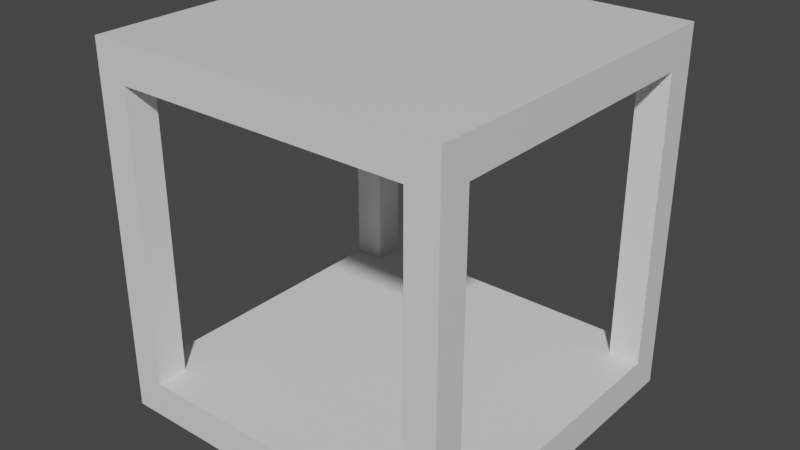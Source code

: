 # Source: EndTable.blend  (saved by Blender 2.91.10; exported with 4.5.12 LTS)
import bpy
from mathutils import Matrix  # noqa: F401  (used for matrix-valued properties, if any)

bpy.ops.wm.read_factory_settings(use_empty=True)
scene = bpy.context.scene
scene.name = 'Scene'

# ---- collections
col_collection = bpy.data.collections.new('Collection'); scene.collection.children.link(col_collection)

# ---- materials (node trees are filled in below, after node groups)
mat_material = bpy.data.materials.new('Material')
mat_material.alpha_threshold = 0.0
mat_material.use_transparent_shadow = False
mat_material.line_color = (0.0, 0.0, 0.0, 1.0)

# ---- material node trees
mat_material.use_nodes = True; mat_material.node_tree.nodes.clear()
_N = mat_material.node_tree.nodes; _L = mat_material.node_tree.links
n0 = _N.new('ShaderNodeOutputMaterial'); n0.name = 'Material Output'; n0.location = (300, 300)
n1 = _N.new('ShaderNodeBsdfPrincipled'); n1.name = 'Principled BSDF'; n1.location = (10, 300)
n1.distribution = 'GGX'
n1.subsurface_method = 'BURLEY'
n1.inputs[2].default_value = 0.4
n1.inputs[3].default_value = 1.45
n1.inputs[27].default_value = (0.0, 0.0, 0.0, 1.0)
n1.inputs[28].default_value = 1.0
_L.new(n1.outputs[0], n0.inputs[0])
n0.is_active_output = True

# ---- world
world_world = bpy.data.worlds.new('World'); scene.world = world_world
world_world.use_nodes = True; world_world.node_tree.nodes.clear()
_N = world_world.node_tree.nodes; _L = world_world.node_tree.links
n0 = _N.new('ShaderNodeOutputWorld'); n0.name = 'World Output'; n0.location = (300, 300)
n1 = _N.new('ShaderNodeBackground'); n1.name = 'Background'; n1.location = (10, 300)
n1.inputs[0].default_value = (0.05088, 0.05088, 0.05088, 1.0)
_L.new(n1.outputs[0], n0.inputs[0])
n0.is_active_output = True
world_world.color = (0.05088, 0.05088, 0.05088)
world_world.use_sun_shadow = False
world_world.sun_shadow_jitter_overblur = 0.0

# ---- meshes
me_cube = bpy.data.meshes.new('Cube')
me_cube.from_pydata([(1.03, 1.0, 0.105), (1.03, 1.0, -0.105), (1.03, -1.0, 0.105), (1.03, -1.0, -0.105), (-1.03, 1.0, 0.105), (-1.03, 1.0, -0.105), (-1.03, -1.0, 0.105), (-1.03, -1.0, -0.105), (-1.03, -1.0, 1.799), (-1.03, -1.0, 2.009), (-1.03, 1.0, 1.799), (-1.03, 1.0, 2.009), (1.03, -1.0, 1.799), (1.03, -1.0, 2.009), (1.03, 1.0, 1.799), (1.03, 1.0, 2.009), (-1.03, 0.8204, -0.105), (-1.03, -0.8204, -0.105), (1.03, 0.8204, 0.105), (1.03, -0.8204, 0.105), (-1.03, -0.8204, 0.105), (-1.03, 0.8204, 0.105), (1.03, -0.8204, -0.105), (1.03, 0.8204, -0.105), (0.8505, 1.0, -0.105), (-0.8505, 1.0, -0.105), (0.8505, -1.0, 0.105), (-0.8505, -1.0, 0.105), (-0.8505, -1.0, -0.105), (0.8505, -1.0, -0.105), (-0.8505, 1.0, 0.105), (0.8505, 1.0, 0.105), (0.8505, 0.8204, -0.105), (-0.8505, 0.8204, -0.105), (0.8505, -0.8204, -0.105), (-0.8505, -0.8204, -0.105), (-0.8505, 0.8204, 0.105), (0.8505, 0.8204, 0.105), (-0.8505, -0.8204, 0.105), (0.8505, -0.8204, 0.105), (-1.03, 0.8204, 1.799), (-1.03, -0.8204, 1.799), (1.03, 0.8204, 2.009), (1.03, -0.8204, 2.009), (-1.03, -0.8204, 2.009), (-1.03, 0.8204, 2.009), (1.03, -0.8204, 1.799), (1.03, 0.8204, 1.799), (0.8505, 1.0, 1.799), (-0.8505, 1.0, 1.799), (0.8505, -1.0, 2.009), (-0.8505, -1.0, 2.009), (-0.8505, -1.0, 1.799), (0.8505, -1.0, 1.799), (-0.8505, 1.0, 2.009), (0.8505, 1.0, 2.009), (0.8505, 0.8204, 1.799), (-0.8505, 0.8204, 1.799), (0.8505, -0.8204, 1.799), (-0.8505, -0.8204, 1.799), (-0.8505, 0.8204, 2.009), (0.8505, 0.8204, 2.009), (-0.8505, -0.8204, 2.009), (0.8505, -0.8204, 2.009)], [], [(28, 27, 6, 7), (16, 21, 4, 5), (34, 22, 3, 29), (22, 19, 2, 3), (24, 31, 0, 1), (52, 51, 9, 8), (62, 44, 9, 51), (40, 45, 11, 10), (46, 43, 13, 12), (48, 55, 15, 14), (1, 0, 18, 23), (23, 18, 19, 22), (24, 1, 23, 32), (32, 23, 22, 34), (7, 6, 20, 17), (17, 20, 21, 16), (36, 21, 20, 38), (18, 37, 39, 19), (37, 36, 38, 39), (31, 30, 36, 37), (16, 33, 35, 17), (33, 32, 34, 35), (5, 25, 33, 16), (25, 24, 32, 33), (5, 4, 30, 25), (25, 30, 31, 24), (17, 35, 28, 7), (35, 34, 29, 28), (3, 2, 26, 29), (29, 26, 27, 28), (39, 38, 27, 26), (14, 15, 42, 47), (47, 42, 43, 46), (56, 47, 46, 58), (8, 9, 44, 41), (41, 44, 45, 40), (54, 11, 45, 60), (60, 45, 44, 62), (42, 61, 63, 43), (61, 60, 62, 63), (15, 55, 61, 42), (55, 54, 60, 61), (40, 57, 59, 41), (57, 56, 58, 59), (49, 48, 56, 57), (10, 11, 54, 49), (49, 54, 55, 48), (59, 58, 53, 52), (12, 13, 50, 53), (53, 50, 51, 52), (43, 63, 50, 13), (63, 62, 51, 50), (19, 39, 58, 46), (39, 26, 53, 58), (26, 2, 12, 53), (2, 19, 46, 12), (31, 37, 56, 48), (37, 18, 47, 56), (18, 0, 14, 47), (0, 31, 48, 14), (27, 38, 59, 52), (38, 20, 41, 59), (20, 6, 8, 41), (6, 27, 52, 8), (21, 36, 57, 40), (36, 30, 49, 57), (30, 4, 10, 49), (4, 21, 40, 10)])
_uv = me_cube.uv_layers.new(name='UVMap')
_uv.uv.foreach_set('vector', [0.04426, 0.3372, 0.04426, 0.389, 0.0, 0.389, 0.0, 0.3372, 0.7021, 0.3372, 0.7021, 0.389, 0.7463, 0.389, 0.7463, 0.3372, 0.9557, 0.2979, 1.0, 0.2979, 1.0, 0.2537, 0.9557, 0.2537, 0.2979, 0.3372, 0.2979, 0.389, 0.2537, 0.389, 0.2537, 0.3372, 0.9557, 0.3372, 0.9557, 0.389, 1.0, 0.389, 1.0, 0.3372, 0.04426, 0.611, 0.04426, 0.6628, 0.0, 0.6628, 0.0, 0.611, 0.04426, 0.2979, 0.0, 0.2979, 0.0, 0.2537, 0.04426, 0.2537, 0.7021, 0.611, 0.7021, 0.6628, 0.7463, 0.6628, 0.7463, 0.611, 0.2979, 0.611, 0.2979, 0.6628, 0.2537, 0.6628, 0.2537, 0.611, 0.9557, 0.611, 0.9557, 0.6628, 1.0, 0.6628, 1.0, 0.611, 0.7463, 0.3372, 0.7463, 0.389, 0.7021, 0.389, 0.7021, 0.3372, 0.7021, 0.3372, 0.7021, 0.389, 0.2979, 0.389, 0.2979, 0.3372, 0.9557, 0.7463, 1.0, 0.7463, 1.0, 0.7021, 0.9557, 0.7021, 0.9557, 0.7021, 1.0, 0.7021, 1.0, 0.2979, 0.9557, 0.2979, 0.2537, 0.3372, 0.2537, 0.389, 0.2979, 0.389, 0.2979, 0.3372, 0.2979, 0.3372, 0.2979, 0.389, 0.7021, 0.389, 0.7021, 0.3372, 0.04426, 0.7021, 0.0, 0.7021, 0.0, 0.2979, 0.04426, 0.2979, 1.0, 0.7021, 0.9557, 0.7021, 0.9557, 0.2979, 1.0, 0.2979, 0.9557, 0.7021, 0.04426, 0.7021, 0.04426, 0.2979, 0.9557, 0.2979, 0.9557, 0.7463, 0.04426, 0.7463, 0.04426, 0.7021, 0.9557, 0.7021, 0.0, 0.7021, 0.04426, 0.7021, 0.04426, 0.2979, 0.0, 0.2979, 0.04426, 0.7021, 0.9557, 0.7021, 0.9557, 0.2979, 0.04426, 0.2979, 0.0, 0.7463, 0.04426, 0.7463, 0.04426, 0.7021, 0.0, 0.7021, 0.04426, 0.7463, 0.9557, 0.7463, 0.9557, 0.7021, 0.04426, 0.7021, 0.0, 0.3372, 0.0, 0.389, 0.04426, 0.389, 0.04426, 0.3372, 0.04426, 0.3372, 0.04426, 0.389, 0.9557, 0.389, 0.9557, 0.3372, 0.0, 0.2979, 0.04426, 0.2979, 0.04426, 0.2537, 0.0, 0.2537, 0.04426, 0.2979, 0.9557, 0.2979, 0.9557, 0.2537, 0.04426, 0.2537, 1.0, 0.3372, 1.0, 0.389, 0.9557, 0.389, 0.9557, 0.3372, 0.9557, 0.3372, 0.9557, 0.389, 0.04426, 0.389, 0.04426, 0.3372, 0.9557, 0.2979, 0.04426, 0.2979, 0.04426, 0.2537, 0.9557, 0.2537, 0.7463, 0.611, 0.7463, 0.6628, 0.7021, 0.6628, 0.7021, 0.611, 0.7021, 0.611, 0.7021, 0.6628, 0.2979, 0.6628, 0.2979, 0.611, 0.9557, 0.7021, 1.0, 0.7021, 1.0, 0.2979, 0.9557, 0.2979, 0.2537, 0.611, 0.2537, 0.6628, 0.2979, 0.6628, 0.2979, 0.611, 0.2979, 0.611, 0.2979, 0.6628, 0.7021, 0.6628, 0.7021, 0.611, 0.04426, 0.7463, 0.0, 0.7463, 0.0, 0.7021, 0.04426, 0.7021, 0.04426, 0.7021, 0.0, 0.7021, 0.0, 0.2979, 0.04426, 0.2979, 1.0, 0.7021, 0.9557, 0.7021, 0.9557, 0.2979, 1.0, 0.2979, 0.9557, 0.7021, 0.04426, 0.7021, 0.04426, 0.2979, 0.9557, 0.2979, 1.0, 0.7463, 0.9557, 0.7463, 0.9557, 0.7021, 1.0, 0.7021, 0.9557, 0.7463, 0.04426, 0.7463, 0.04426, 0.7021, 0.9557, 0.7021, 0.0, 0.7021, 0.04426, 0.7021, 0.04426, 0.2979, 0.0, 0.2979, 0.04426, 0.7021, 0.9557, 0.7021, 0.9557, 0.2979, 0.04426, 0.2979, 0.04426, 0.7463, 0.9557, 0.7463, 0.9557, 0.7021, 0.04426, 0.7021, 0.0, 0.611, 0.0, 0.6628, 0.04426, 0.6628, 0.04426, 0.611, 0.04426, 0.611, 0.04426, 0.6628, 0.9557, 0.6628, 0.9557, 0.611, 0.04426, 0.2979, 0.9557, 0.2979, 0.9557, 0.2537, 0.04426, 0.2537, 1.0, 0.611, 1.0, 0.6628, 0.9557, 0.6628, 0.9557, 0.611, 0.9557, 0.611, 0.9557, 0.6628, 0.04426, 0.6628, 0.04426, 0.611, 1.0, 0.2979, 0.9557, 0.2979, 0.9557, 0.2537, 1.0, 0.2537, 0.9557, 0.2979, 0.04426, 0.2979, 0.04426, 0.2537, 0.9557, 0.2537, 1.0, 0.389, 0.9557, 0.389, 0.9557, 0.611, 1.0, 0.611, 0.2979, 0.389, 0.2537, 0.389, 0.2537, 0.611, 0.2979, 0.611, 0.9557, 0.389, 1.0, 0.389, 1.0, 0.611, 0.9557, 0.611, 0.2537, 0.389, 0.2979, 0.389, 0.2979, 0.611, 0.2537, 0.611, 0.7463, 0.389, 0.7021, 0.389, 0.7021, 0.611, 0.7463, 0.611, 0.9557, 0.389, 1.0, 0.389, 1.0, 0.611, 0.9557, 0.611, 0.7021, 0.389, 0.7463, 0.389, 0.7463, 0.611, 0.7021, 0.611, 1.0, 0.389, 0.9557, 0.389, 0.9557, 0.611, 1.0, 0.611, 0.2537, 0.389, 0.2979, 0.389, 0.2979, 0.611, 0.2537, 0.611, 0.04426, 0.389, 0.0, 0.389, 0.0, 0.611, 0.04426, 0.611, 0.2979, 0.389, 0.2537, 0.389, 0.2537, 0.611, 0.2979, 0.611, 0.0, 0.389, 0.04426, 0.389, 0.04426, 0.611, 0.0, 0.611, 0.0, 0.389, 0.04426, 0.389, 0.04426, 0.611, 0.0, 0.611, 0.7021, 0.389, 0.7463, 0.389, 0.7463, 0.611, 0.7021, 0.611, 0.04426, 0.389, 0.0, 0.389, 0.0, 0.611, 0.04426, 0.611, 0.7463, 0.389, 0.7021, 0.389, 0.7021, 0.611, 0.7463, 0.611])
me_cube.materials.append(mat_material)
me_cube.use_remesh_preserve_volume = False
me_cube.use_remesh_preserve_attributes = False
me_cube.use_mirror_vertex_groups = False
me_cube.update()

# ---- objects
ob_coffee_table = bpy.data.objects.new('Coffee Table', me_cube)

# ---- transforms, parenting, visibility, modifiers, constraints
ob_coffee_table.location = (0.0, 0.0, 0.0)
ob_coffee_table.lock_rotations_4d = False
ob_coffee_table.empty_display_type = 'ARROWS'
ob_coffee_table.lineart.crease_threshold = 0.0

# ---- collection membership
col_collection.objects.link(ob_coffee_table)

# ---- scene / render settings (as saved in the file)
scene.frame_start = 1; scene.frame_end = 250; scene.frame_set(1)
scene.render.engine = 'BLENDER_EEVEE_NEXT'
scene.cycles.use_denoising = False
scene.cycles.samples = 128
scene.cycles.sampling_pattern = 'TABULATED_SOBOL'
scene.cycles.use_adaptive_sampling = False
scene.cycles.use_light_tree = False
scene.view_settings.view_transform = 'Filmic'
bpy.context.view_layer.update()

# ---- added for rendering (the .blend has no active camera and no usable light): camera, sun
cam_auto = bpy.data.cameras.new('AutoCamera')
cam_auto.lens = 50.0
cam_auto.sensor_width = 36.0
cam_auto.clip_end = 1000.0
ob_auto_camera = bpy.data.objects.new('AutoCamera', cam_auto)
scene.collection.objects.link(ob_auto_camera)
ob_auto_camera.location = (3.29889, -3.95866, 3.59096)
ob_auto_camera.rotation_euler = (1.09748, -7.21219e-08, 0.694738)
scene.camera = ob_auto_camera
light_auto_sun = bpy.data.lights.new('AutoSun', 'SUN')
light_auto_sun.energy = 3.0
light_auto_sun.angle = 0.0523599
ob_auto_sun = bpy.data.objects.new('AutoSun', light_auto_sun)
scene.collection.objects.link(ob_auto_sun)
ob_auto_sun.rotation_euler = (0.872665, 0.174533, 0.523599)
bpy.context.view_layer.update()
